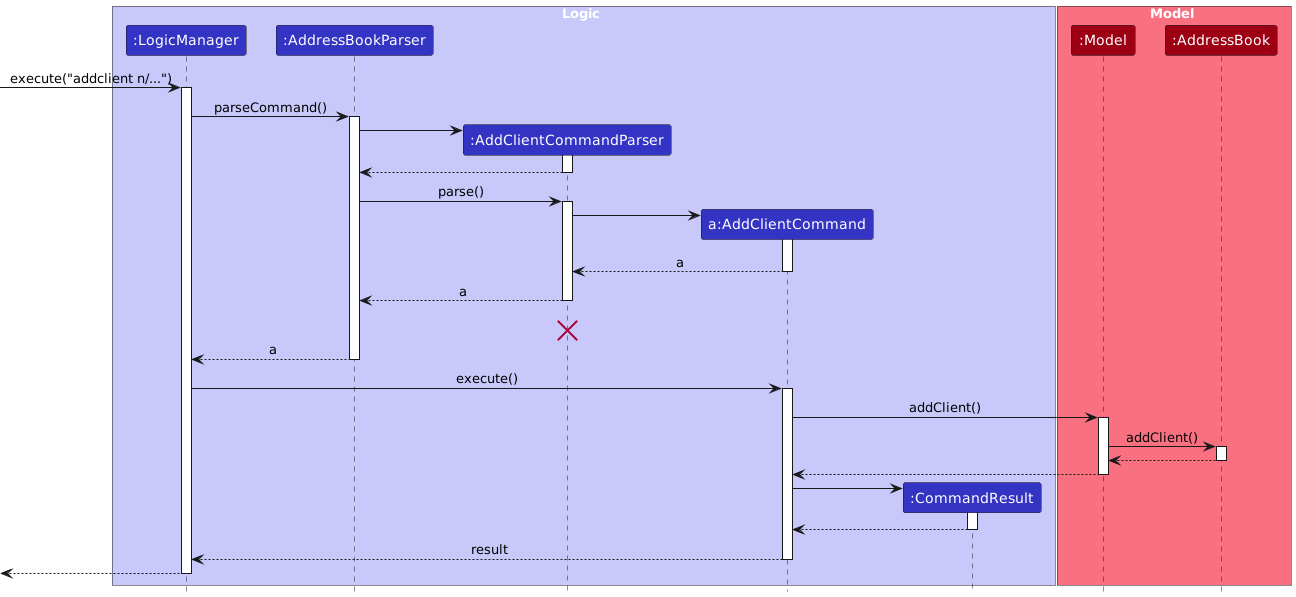

The diagram above was rendered by PlantUML. Its source (embedded in the PNG):
@startuml
!include style.puml
skinparam ArrowFontStyle plain

box Logic LOGIC_COLOR_T1
participant ":LogicManager" as LogicManager LOGIC_COLOR
participant ":AddressBookParser" as AddressBookParser LOGIC_COLOR
participant ":AddClientCommandParser" as AddClientCommandParser LOGIC_COLOR
participant "a:AddClientCommand" as AddClientCommand LOGIC_COLOR
participant ":CommandResult" as CommandResult LOGIC_COLOR
end box

box Model MODEL_COLOR_T1
participant ":Model" as Model MODEL_COLOR
participant ":AddressBook" as AddressBook MODEL_COLOR
end box
[-> LogicManager : execute("addclient n/...")
activate LogicManager

LogicManager -> AddressBookParser : parseCommand()
activate AddressBookParser

create AddClientCommandParser
AddressBookParser -> AddClientCommandParser
activate AddClientCommandParser

AddClientCommandParser --> AddressBookParser
deactivate AddClientCommandParser

AddressBookParser -> AddClientCommandParser : parse()
activate AddClientCommandParser

create AddClientCommand
AddClientCommandParser -> AddClientCommand
activate AddClientCommand

AddClientCommand --> AddClientCommandParser : a
deactivate AddClientCommand

AddClientCommandParser --> AddressBookParser : a
deactivate AddClientCommandParser
AddClientCommandParser -[hidden]-> AddressBookParser : a
destroy AddClientCommandParser

AddressBookParser --> LogicManager : a
deactivate AddressBookParser

LogicManager -> AddClientCommand : execute()
activate AddClientCommand

AddClientCommand -> Model : addClient()
activate Model

Model -> AddressBook : addClient()
activate AddressBook

AddressBook --> Model
deactivate AddressBook

Model --> AddClientCommand
deactivate Model

create CommandResult
AddClientCommand -> CommandResult
activate CommandResult

CommandResult --> AddClientCommand
deactivate CommandResult

AddClientCommand --> LogicManager : result
deactivate AddClientCommand

[<--LogicManager
deactivate LogicManager
@enduml